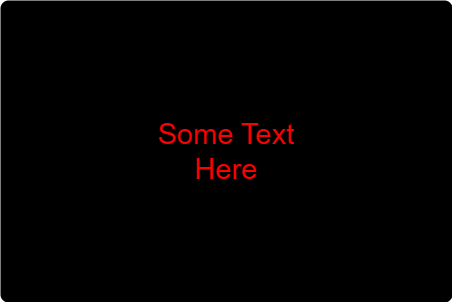

The diagram above was exported from draw.io. Its source (the exported page's mxGraphModel, read from the mxfile embedded in the PNG):
<mxGraphModel dx="537" dy="332" grid="1" gridSize="10" guides="1" tooltips="1" connect="1" arrows="1" fold="1" page="1" pageScale="1" pageWidth="850" pageHeight="1100" math="0" shadow="0">
  <root>
    <mxCell id="0" />
    <mxCell id="1" parent="0" />
    <mxCell id="Rm8IBsz1s4olmDO_dArU-1" value="" style="rounded=1;whiteSpace=wrap;html=1;absoluteArcSize=1;arcSize=14;strokeWidth=2;fillColor=#000000;" parent="1" vertex="1">
      <mxGeometry x="50" y="30" width="450" height="300" as="geometry" />
    </mxCell>
    <mxCell id="aI4J-dQ2cuXCaemnFsof-1" value="&lt;font style=&quot;color: rgb(255, 0, 0);&quot;&gt;Some Text Here&lt;/font&gt;" style="text;strokeColor=none;align=center;fillColor=none;html=1;verticalAlign=middle;whiteSpace=wrap;rounded=0;fontSize=29;" vertex="1" parent="1">
      <mxGeometry x="175" y="105" width="200" height="150" as="geometry" />
    </mxCell>
  </root>
</mxGraphModel>